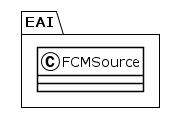

The diagram above was rendered by PlantUML. Its source (embedded in the PNG):
@startuml
!theme plain
package EAI {
class FCMSource {
}
}
@enduml